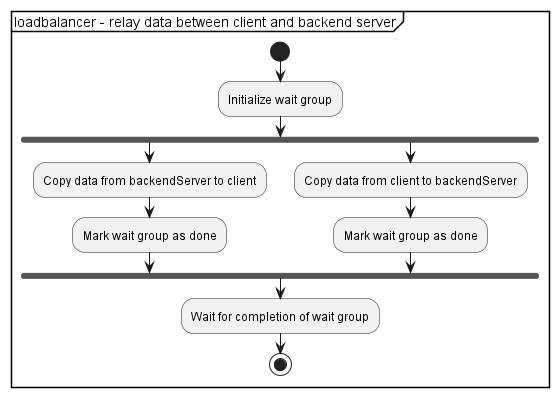

The diagram above was rendered by PlantUML. Its source (embedded in the PNG):
@startuml

partition "loadbalancer - relay data between client and backend server" {

    start

    :Initialize wait group;

    fork
        :Copy data from backendServer to client;
        :Mark wait group as done;
    fork again
        :Copy data from client to backendServer;
        :Mark wait group as done;
    end fork

    :Wait for completion of wait group;

    stop
}

@enduml